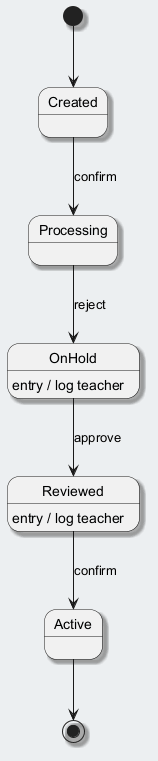

The diagram above was rendered by PlantUML. Its source (embedded in the PNG):
@startuml
skinparam backgroundColor #ECEFF1
skinparam classBackgroundColor #FFFFFF
skinparam classBorderColor #455A64
skinparam shadowing true
[*] --> Created
Created --> Processing : confirm
Processing --> OnHold : reject
OnHold --> Reviewed : approve
OnHold : entry / log teacher
Reviewed --> Active : confirm
Reviewed : entry / log teacher
Active --> [*]
@enduml